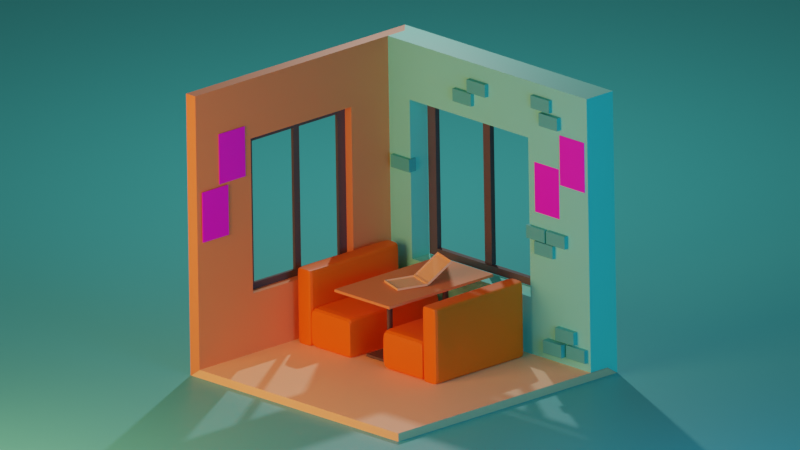 # Source: dodo1.blend  (saved by Blender 3.5.10; exported with 4.5.12 LTS)
import bpy
from mathutils import Matrix  # noqa: F401  (used for matrix-valued properties, if any)

bpy.ops.wm.read_factory_settings(use_empty=True)
scene = bpy.context.scene
scene.name = 'Scene'

# ---- collections
col_collection = bpy.data.collections.new('Collection'); scene.collection.children.link(col_collection)

# ---- images (referenced by path relative to the original .blend; pixels are not part of the script)
import os
ASSET_DIR = os.environ.get("B2B_ASSET_DIR", "")  # directory of the original .blend (textures are referenced by path, not embedded)
HERE = os.path.dirname(os.path.abspath(__file__))  # packed textures are extracted next to this script under _unpacked/

def load_image(name, relpath, width, height, colorspace="sRGB"):
    """Load a texture the original file referenced (path relative to the .blend, or extracted next to this script)."""
    p = next((c for c in (os.path.join(HERE, relpath), os.path.join(ASSET_DIR, relpath)) if relpath and os.path.exists(c)), "")
    if p:
        img = bpy.data.images.load(p, check_existing=True)
        img.name = name
    else:  # same state as the original file: an image datablock whose file is absent (Cycles renders it pink)
        img = bpy.data.images.new(name, width, height)
        img.source = "FILE"
        img.filepath = "//" + (relpath or name)
    img.colorspace_settings.name = colorspace
    return img
img_1_jpg = load_image('постер1.jpg', 'постер1.jpg', 1024, 1024, 'sRGB')
img_jpg = load_image('постер.jpg', 'постер.jpg', 1024, 1024, 'sRGB')
img_jpg_1 = load_image('пост.jpg', 'пост.jpg', 1024, 1024, 'sRGB')
img_jpg_2 = load_image('прос.jpg', 'прос.jpg', 1024, 1024, 'sRGB')

# ---- materials (node trees are filled in below, after node groups)
mat_rama = bpy.data.materials.new('rama')
mat_divan1_001 = bpy.data.materials.new('divan1.001')
mat_material_002 = bpy.data.materials.new('Material.002')
mat_wall1_001 = bpy.data.materials.new('wall1.001')
mat_material_006 = bpy.data.materials.new('Material.006')
mat_poster2 = bpy.data.materials.new('poster2')
mat_x = bpy.data.materials.new('пост')
mat_1 = bpy.data.materials.new('псот1')
mat_pizza = bpy.data.materials.new('pizza')
mat_wall1 = bpy.data.materials.new('wall1')

# ---- node groups
ng_auto_smooth = bpy.data.node_groups.new('Auto Smooth', 'GeometryNodeTree')
_s = ng_auto_smooth.interface.new_socket(name='Geometry', in_out='OUTPUT', socket_type='NodeSocketGeometry')
_s = ng_auto_smooth.interface.new_socket(name='Geometry', in_out='INPUT', socket_type='NodeSocketGeometry')
_s = ng_auto_smooth.interface.new_socket(name='Angle', in_out='INPUT', socket_type='NodeSocketFloat')
_s.subtype = 'ANGLE'
_s.min_value = 0.0
_s.max_value = 3.142
ng_auto_smooth.is_modifier = True
_N = ng_auto_smooth.nodes; _L = ng_auto_smooth.links
n0 = _N.new('NodeGroupOutput'); n0.name = 'Group Output'; n0.location = (480, -100)
n1 = _N.new('NodeGroupInput'); n1.name = 'Group Input'; n1.location = (-420, -300)
n2 = _N.new('NodeGroupInput'); n2.name = 'Group Input.001'; n2.location = (-60, -100)
n3 = _N.new('GeometryNodeSetShadeSmooth'); n3.name = 'Set Shade Smooth'; n3.location = (120, -100)
n3.domain = 'EDGE'
n4 = _N.new('GeometryNodeSetShadeSmooth'); n4.name = 'Set Shade Smooth.001'; n4.location = (300, -100)
n5 = _N.new('GeometryNodeInputMeshEdgeAngle'); n5.name = 'Edge Angle'; n5.location = (-420, -220)
n6 = _N.new('GeometryNodeInputEdgeSmooth'); n6.name = 'Is Edge Smooth'; n6.location = (-60, -160)
n7 = _N.new('GeometryNodeInputShadeSmooth'); n7.name = 'Is Face Smooth'; n7.location = (-240, -340)
n8 = _N.new('FunctionNodeBooleanMath'); n8.name = 'Boolean Math'; n8.location = (-60, -220)
n9 = _N.new('FunctionNodeCompare'); n9.name = 'Compare'; n9.location = (-240, -180)
n9.operation = 'LESS_EQUAL'
_L.new(n5.outputs[0], n9.inputs[0])
_L.new(n4.outputs[0], n0.inputs[0])
_L.new(n1.outputs[1], n9.inputs[1])
_L.new(n9.outputs[0], n8.inputs[0])
_L.new(n7.outputs[0], n8.inputs[1])
_L.new(n2.outputs[0], n3.inputs[0])
_L.new(n6.outputs[0], n3.inputs[1])
_L.new(n3.outputs[0], n4.inputs[0])
_L.new(n8.outputs[0], n3.inputs[2])
n0.is_active_output = True

# ---- material node trees
mat_rama.use_nodes = True; mat_rama.node_tree.nodes.clear()
_N = mat_rama.node_tree.nodes; _L = mat_rama.node_tree.links
n0 = _N.new('ShaderNodeBsdfPrincipled'); n0.name = 'Principled BSDF'; n0.location = (10, 300)
n0.distribution = 'GGX'
n0.subsurface_method = 'RANDOM_WALK_SKIN'
n0.inputs[0].default_value = (0.08714, 0.08714, 0.08714, 1.0)
n0.inputs[3].default_value = 1.45
n0.inputs[27].default_value = (0.0, 0.0, 0.0, 1.0)
n0.inputs[28].default_value = 1.0
n1 = _N.new('ShaderNodeOutputMaterial'); n1.name = 'Material Output'; n1.location = (300, 300)
_L.new(n0.outputs[0], n1.inputs[0])
n1.is_active_output = True
mat_divan1_001.use_nodes = True; mat_divan1_001.node_tree.nodes.clear()
_N = mat_divan1_001.node_tree.nodes; _L = mat_divan1_001.node_tree.links
n0 = _N.new('ShaderNodeBsdfPrincipled'); n0.name = 'Principled BSDF'; n0.location = (10, 300)
n0.distribution = 'GGX'
n0.subsurface_method = 'RANDOM_WALK_SKIN'
n0.inputs[0].default_value = (1.0, 0.1792, 0.0, 1.0)
n0.inputs[3].default_value = 1.45
n0.inputs[27].default_value = (0.0, 0.0, 0.0, 1.0)
n0.inputs[28].default_value = 1.0
n1 = _N.new('ShaderNodeOutputMaterial'); n1.name = 'Material Output'; n1.location = (300, 300)
_L.new(n0.outputs[0], n1.inputs[0])
n1.is_active_output = True
mat_material_002.use_nodes = True; mat_material_002.node_tree.nodes.clear()
_N = mat_material_002.node_tree.nodes; _L = mat_material_002.node_tree.links
n0 = _N.new('ShaderNodeBsdfPrincipled'); n0.name = 'Principled BSDF'; n0.location = (10, 300)
n0.distribution = 'GGX'
n0.subsurface_method = 'RANDOM_WALK_SKIN'
n0.inputs[0].default_value = (0.855, 0.3142, 0.1167, 1.0)
n0.inputs[3].default_value = 1.45
n0.inputs[27].default_value = (0.0, 0.0, 0.0, 1.0)
n0.inputs[28].default_value = 1.0
n1 = _N.new('ShaderNodeOutputMaterial'); n1.name = 'Material Output'; n1.location = (300, 300)
_L.new(n0.outputs[0], n1.inputs[0])
n1.is_active_output = True
mat_wall1_001.use_nodes = True; mat_wall1_001.node_tree.nodes.clear()
_N = mat_wall1_001.node_tree.nodes; _L = mat_wall1_001.node_tree.links
n0 = _N.new('ShaderNodeBsdfPrincipled'); n0.name = 'Principled BSDF'; n0.location = (10, 300)
n0.distribution = 'GGX'
n0.subsurface_method = 'RANDOM_WALK_SKIN'
n0.inputs[0].default_value = (0.064, 0.5705, 0.5543, 1.0)
n0.inputs[3].default_value = 1.45
n0.inputs[27].default_value = (0.0, 0.0, 0.0, 1.0)
n0.inputs[28].default_value = 1.0
n1 = _N.new('ShaderNodeOutputMaterial'); n1.name = 'Material Output'; n1.location = (300, 300)
_L.new(n0.outputs[0], n1.inputs[0])
n1.is_active_output = True
mat_material_006.use_nodes = True; mat_material_006.node_tree.nodes.clear()
_N = mat_material_006.node_tree.nodes; _L = mat_material_006.node_tree.links
n0 = _N.new('ShaderNodeBsdfPrincipled'); n0.name = 'Principled BSDF'; n0.location = (10, 300)
n0.distribution = 'GGX'
n0.subsurface_method = 'RANDOM_WALK_SKIN'
n0.inputs[3].default_value = 1.45
n0.inputs[27].default_value = (0.0, 0.0, 0.0, 1.0)
n0.inputs[28].default_value = 1.0
n1 = _N.new('ShaderNodeOutputMaterial'); n1.name = 'Material Output'; n1.location = (300, 300)
n2 = _N.new('ShaderNodeTexImage'); n2.name = 'Image Texture'; n2.location = (-440, 211)
n2.image = img_1_jpg
n3 = _N.new('ShaderNodeMapping'); n3.name = 'Mapping'; n3.location = (-620, 171)
n4 = _N.new('ShaderNodeTexCoord'); n4.name = 'Texture Coordinate'; n4.location = (-800, 171)
_L.new(n0.outputs[0], n1.inputs[0])
_L.new(n2.outputs[0], n0.inputs[0])
_L.new(n3.outputs[0], n2.inputs[0])
_L.new(n4.outputs[2], n3.inputs[0])
n1.is_active_output = True
mat_poster2.use_nodes = True; mat_poster2.node_tree.nodes.clear()
_N = mat_poster2.node_tree.nodes; _L = mat_poster2.node_tree.links
n0 = _N.new('ShaderNodeBsdfPrincipled'); n0.name = 'Principled BSDF'; n0.location = (10, 300)
n0.distribution = 'GGX'
n0.subsurface_method = 'RANDOM_WALK_SKIN'
n0.inputs[3].default_value = 1.45
n0.inputs[27].default_value = (0.0, 0.0, 0.0, 1.0)
n0.inputs[28].default_value = 1.0
n1 = _N.new('ShaderNodeOutputMaterial'); n1.name = 'Material Output'; n1.location = (300, 300)
n2 = _N.new('ShaderNodeTexImage'); n2.name = 'Image Texture'; n2.location = (-524, 203)
n2.image = img_jpg
_L.new(n0.outputs[0], n1.inputs[0])
_L.new(n2.outputs[0], n0.inputs[0])
n1.is_active_output = True
mat_x.use_nodes = True; mat_x.node_tree.nodes.clear()
_N = mat_x.node_tree.nodes; _L = mat_x.node_tree.links
n0 = _N.new('ShaderNodeBsdfPrincipled'); n0.name = 'Principled BSDF'; n0.location = (10, 300)
n0.distribution = 'GGX'
n0.subsurface_method = 'RANDOM_WALK_SKIN'
n0.inputs[3].default_value = 1.45
n0.inputs[27].default_value = (0.0, 0.0, 0.0, 1.0)
n0.inputs[28].default_value = 1.0
n1 = _N.new('ShaderNodeOutputMaterial'); n1.name = 'Material Output'; n1.location = (300, 300)
n2 = _N.new('ShaderNodeTexImage'); n2.name = 'Image Texture'; n2.location = (-358, 219)
n2.image = img_jpg_1
_L.new(n0.outputs[0], n1.inputs[0])
_L.new(n2.outputs[0], n0.inputs[0])
n1.is_active_output = True
mat_1.use_nodes = True; mat_1.node_tree.nodes.clear()
_N = mat_1.node_tree.nodes; _L = mat_1.node_tree.links
n0 = _N.new('ShaderNodeBsdfPrincipled'); n0.name = 'Principled BSDF'; n0.location = (10, 300)
n0.distribution = 'GGX'
n0.subsurface_method = 'RANDOM_WALK_SKIN'
n0.inputs[3].default_value = 1.45
n0.inputs[27].default_value = (0.0, 0.0, 0.0, 1.0)
n0.inputs[28].default_value = 1.0
n1 = _N.new('ShaderNodeOutputMaterial'); n1.name = 'Material Output'; n1.location = (300, 300)
n2 = _N.new('ShaderNodeTexImage'); n2.name = 'Image Texture'; n2.location = (-411, 169)
n2.image = img_jpg_2
_L.new(n0.outputs[0], n1.inputs[0])
_L.new(n2.outputs[0], n0.inputs[0])
n1.is_active_output = True
mat_pizza.use_nodes = True; mat_pizza.node_tree.nodes.clear()
_N = mat_pizza.node_tree.nodes; _L = mat_pizza.node_tree.links
n0 = _N.new('ShaderNodeBsdfPrincipled'); n0.name = 'Principled BSDF'; n0.location = (10, 300)
n0.distribution = 'GGX'
n0.subsurface_method = 'RANDOM_WALK_SKIN'
n0.inputs[0].default_value = (1.0, 0.6665, 0.3595, 1.0)
n0.inputs[3].default_value = 1.45
n0.inputs[27].default_value = (0.0, 0.0, 0.0, 1.0)
n0.inputs[28].default_value = 1.0
n1 = _N.new('ShaderNodeOutputMaterial'); n1.name = 'Material Output'; n1.location = (300, 300)
_L.new(n0.outputs[0], n1.inputs[0])
n1.is_active_output = True
mat_wall1.use_nodes = True; mat_wall1.node_tree.nodes.clear()
_N = mat_wall1.node_tree.nodes; _L = mat_wall1.node_tree.links
n0 = _N.new('ShaderNodeBsdfPrincipled'); n0.name = 'Principled BSDF'; n0.location = (10, 300)
n0.distribution = 'GGX'
n0.subsurface_method = 'RANDOM_WALK_SKIN'
n0.inputs[0].default_value = (0.1888, 1.0, 0.8082, 1.0)
n0.inputs[3].default_value = 1.45
n0.inputs[27].default_value = (0.0, 0.0, 0.0, 1.0)
n0.inputs[28].default_value = 1.0
n1 = _N.new('ShaderNodeOutputMaterial'); n1.name = 'Material Output'; n1.location = (300, 300)
_L.new(n0.outputs[0], n1.inputs[0])
n1.is_active_output = True

# ---- world
world_world = bpy.data.worlds.new('World'); scene.world = world_world
world_world.use_nodes = True; world_world.node_tree.nodes.clear()
_N = world_world.node_tree.nodes; _L = world_world.node_tree.links
n0 = _N.new('ShaderNodeOutputWorld'); n0.name = 'World Output'; n0.location = (300, 300)
n1 = _N.new('ShaderNodeBackground'); n1.name = 'Background'; n1.location = (10, 300)
n1.inputs[0].default_value = (0.05088, 0.05088, 0.05088, 1.0)
_L.new(n1.outputs[0], n0.inputs[0])
n0.is_active_output = True
world_world.color = (0.05088, 0.05088, 0.05088)
world_world.use_sun_shadow = False
world_world.sun_shadow_jitter_overblur = 0.0

# ---- cameras
cam_camera = bpy.data.cameras.new('Camera')
cam_camera.type = 'ORTHO'
cam_camera.clip_end = 100.0
cam_camera.ortho_scale = 8.314

# ---- lights
light_light = bpy.data.lights.new('Light', 'POINT')
light_light.transmission_factor = 0.0
light_light.energy = 700.0
light_light.shadow_soft_size = 0.1
light_light.shadow_maximum_resolution = 0.006
light_light.use_absolute_resolution = True
light_area = bpy.data.lights.new('Area', 'AREA')
light_area.color = (1.0, 0.3187, 0.1367)
light_area.transmission_factor = 0.0
light_area.energy = 392.7
light_area.shadow_maximum_resolution = 0.006
light_area.use_absolute_resolution = True
light_area.size = 3.91
light_area.size_y = 1.0
light_area_001 = bpy.data.lights.new('Area.001', 'AREA')
light_area_001.color = (0.07522, 0.5478, 1.0)
light_area_001.transmission_factor = 0.0
light_area_001.energy = 157.1
light_area_001.shadow_maximum_resolution = 0.006
light_area_001.use_absolute_resolution = True
light_area_001.size = 3.84
light_area_001.size_y = 1.0

# ---- meshes
me_plane_002 = bpy.data.meshes.new('Plane.002')
me_plane_002.from_pydata([(0.4035, 1.047, 0.6272), (-0.7905, 1.047, 0.6272), (0.4035, 1.047, 2.373), (-0.7905, 1.047, 2.373), (-0.7117, 1.047, 0.706), (-0.7117, 1.047, 2.294), (0.3247, 1.047, 2.294), (0.3247, 1.047, 0.706), (0.3247, 1.008, 0.706), (-0.7117, 1.008, 0.706), (0.3247, 1.008, 2.294), (-0.7117, 1.008, 2.294), (-0.7905, 1.008, 0.6272), (-0.7905, 1.008, 2.373), (0.4035, 1.008, 2.373), (0.4035, 1.008, 0.6272)], [], [(1, 4, 5, 3), (3, 5, 6, 2), (2, 6, 7, 0), (0, 7, 4, 1), (12, 13, 11, 9), (13, 14, 10, 11), (14, 15, 8, 10), (15, 12, 9, 8), (3, 2, 14, 13), (7, 6, 10, 8), (6, 5, 11, 10), (1, 3, 13, 12), (5, 4, 9, 11), (0, 1, 12, 15), (4, 7, 8, 9), (2, 0, 15, 14)])
_uv = me_plane_002.uv_layers.new(name='UVMap')
_uv.uv.foreach_set('vector', [0.3136, 1.0, 0.3382, 1.0, 0.3382, 1.0, 0.3136, 1.0, 0.3136, 1.0, 0.3382, 1.0, 0.6618, 1.0, 0.6864, 1.0, 0.6864, 1.0, 0.6618, 1.0, 0.6618, 1.0, 0.6864, 1.0, 0.6864, 1.0, 0.6618, 1.0, 0.3382, 1.0, 0.3136, 1.0, 0.3136, 1.0, 0.3136, 1.0, 0.3382, 1.0, 0.3382, 1.0, 0.3136, 1.0, 0.6864, 1.0, 0.6618, 1.0, 0.3382, 1.0, 0.6864, 1.0, 0.6864, 1.0, 0.6618, 1.0, 0.6618, 1.0, 0.6864, 1.0, 0.3136, 1.0, 0.3382, 1.0, 0.6618, 1.0, 0.3136, 1.0, 0.6864, 1.0, 0.6864, 1.0, 0.3136, 1.0, 0.6618, 1.0, 0.6618, 1.0, 0.6618, 1.0, 0.6618, 1.0, 0.6618, 1.0, 0.3382, 1.0, 0.3382, 1.0, 0.6618, 1.0, 0.3136, 1.0, 0.3136, 1.0, 0.3136, 1.0, 0.3136, 1.0, 0.3382, 1.0, 0.3382, 1.0, 0.3382, 1.0, 0.3382, 1.0, 0.6864, 1.0, 0.3136, 1.0, 0.3136, 1.0, 0.6864, 1.0, 0.3382, 1.0, 0.6618, 1.0, 0.6618, 1.0, 0.3382, 1.0, 0.6864, 1.0, 0.6864, 1.0, 0.6864, 1.0, 0.6864, 1.0])
me_plane_002.materials.append(mat_rama)
me_plane_002.update()
me_plane_003 = bpy.data.meshes.new('Plane.003')
me_plane_003.from_pydata([(-0.7117, 1.047, 0.706), (-0.7117, 1.047, 2.294), (-0.7117, 1.008, 0.706), (-0.7117, 1.008, 2.294), (-0.7814, 1.047, 2.294), (-0.7814, 1.047, 0.706), (-0.7814, 1.008, 2.294), (-0.7814, 1.008, 0.706)], [], [(1, 3, 2, 0), (4, 5, 7, 6), (3, 1, 4, 6), (1, 0, 5, 4), (0, 2, 7, 5), (2, 3, 6, 7)])
_uv = me_plane_003.uv_layers.new(name='UVMap')
_uv.uv.foreach_set('vector', [0.3382, 1.0, 0.3382, 1.0, 0.3382, 1.0, 0.3382, 1.0, 0.3382, 1.0, 0.3382, 1.0, 0.3382, 1.0, 0.3382, 1.0, 0.3382, 1.0, 0.3382, 1.0, 0.3382, 1.0, 0.3382, 1.0, 0.3382, 1.0, 0.3382, 1.0, 0.3382, 1.0, 0.3382, 1.0, 0.3382, 1.0, 0.3382, 1.0, 0.3382, 1.0, 0.3382, 1.0, 0.3382, 1.0, 0.3382, 1.0, 0.3382, 1.0, 0.3382, 1.0])
me_plane_003.materials.append(mat_rama)
me_plane_003.update()
me_cube_001 = bpy.data.meshes.new('Cube.001')
me_cube_001.from_pydata([(-1.0, -1.0, -1.0), (-1.0, -1.0, 1.0), (-1.0, 1.0, -1.0), (-1.0, 1.0, 1.0), (1.0, -1.0, -1.0), (1.0, -1.0, 1.0), (1.0, 1.0, -1.0), (1.0, 1.0, 1.0), (-1.0, 0.9668, -1.0), (-1.0, 0.9668, 1.0), (1.0, 0.9668, -1.0), (1.0, 0.9668, 1.0), (-1.0, -0.9709, -1.0), (1.0, -0.9709, 1.0), (-1.0, -0.9709, 1.0), (1.0, -0.9709, -1.0), (-1.0, -1.0, 0.9426), (-1.0, 1.0, 0.9426), (1.0, 1.0, 0.9426), (1.0, -1.0, 0.9426), (1.0, 0.9668, 0.9426), (-1.0, 0.9668, 0.9426), (-1.0, -0.9709, 0.9426), (1.0, -0.9709, 0.9426), (-1.0, 1.0, -0.9493), (1.0, 1.0, -0.9493), (1.0, -1.0, -0.9493), (1.0, 0.9668, -0.9493), (-1.0, 0.9668, -0.9493), (-1.0, -0.9709, -0.9493), (1.0, -0.9709, -0.9493), (-1.0, -1.0, -0.9493), (0.9632, -1.002, -1.02), (0.9632, -1.002, 0.04816), (0.9632, 0.9994, -1.02), (0.9632, 0.9994, 0.04816), (6.509, -1.002, -1.02), (6.509, -1.002, 0.04816), (6.509, 0.9994, -1.02), (6.509, 0.9994, 0.04816), (0.9632, 0.9568, -1.02), (0.9632, 0.9568, 0.04816), (6.509, 0.9568, -1.02), (6.509, 0.9568, 0.04816), (0.9632, -0.9789, -1.02), (6.509, -0.9789, 0.04816), (0.9632, -0.9789, 0.04816), (6.509, -0.9789, -1.02), (6.346, 0.9994, -1.02), (6.346, 0.9994, 0.04816), (6.346, -1.002, -1.02), (6.346, -1.002, 0.04816), (6.346, 0.9568, 0.04816), (6.346, 0.9568, -1.02), (6.346, -0.9789, 0.04816), (6.346, -0.9789, -1.02), (1.179, 0.9994, -1.02), (1.179, -1.002, 0.04816), (1.179, 0.9568, -1.02), (1.179, -0.9789, -1.02), (1.179, 0.9994, 0.04816), (1.179, -1.002, -1.02), (1.179, 0.9568, 0.04816), (1.179, -0.9789, 0.04816)], [], [(21, 9, 3, 17), (17, 3, 7, 18), (23, 13, 5, 19), (19, 5, 1, 16), (12, 15, 4, 0), (13, 14, 1, 5), (7, 3, 9, 11), (2, 6, 10, 8), (18, 7, 11, 20), (22, 14, 9, 21), (16, 1, 14, 22), (11, 9, 14, 13), (8, 10, 15, 12), (20, 11, 13, 23), (27, 20, 23, 30), (31, 16, 22, 29), (29, 22, 21, 28), (25, 18, 20, 27), (26, 19, 16, 31), (30, 23, 19, 26), (24, 17, 18, 25), (28, 21, 17, 24), (8, 28, 24, 2), (2, 24, 25, 6), (15, 30, 26, 4), (4, 26, 31, 0), (6, 25, 27, 10), (12, 29, 28, 8), (0, 31, 29, 12), (10, 27, 30, 15), (40, 41, 35, 34), (48, 49, 39, 38), (47, 45, 37, 36), (61, 57, 33, 32), (55, 47, 36, 50), (63, 46, 33, 57), (60, 35, 41, 62), (48, 38, 42, 53), (38, 39, 43, 42), (44, 46, 41, 40), (32, 33, 46, 44), (62, 41, 46, 63), (53, 42, 47, 55), (42, 43, 45, 47), (58, 53, 55, 59), (43, 52, 54, 45), (56, 48, 53, 58), (39, 49, 52, 43), (45, 54, 51, 37), (59, 55, 50, 61), (36, 37, 51, 50), (56, 60, 49, 48), (34, 35, 60, 56), (44, 59, 61, 32), (34, 56, 58, 40), (40, 58, 59, 44), (52, 62, 63, 54), (49, 60, 62, 52), (54, 63, 57, 51), (50, 51, 57, 61)])
_uv = me_cube_001.uv_layers.new(name='UVMap')
_uv.uv.foreach_set('vector', [0.6178, 0.2458, 0.625, 0.2458, 0.625, 0.25, 0.6178, 0.25, 0.6178, 0.25, 0.625, 0.25, 0.625, 0.5, 0.6178, 0.5, 0.6178, 0.7464, 0.625, 0.7464, 0.625, 0.75, 0.6178, 0.75, 0.6178, 0.75, 0.625, 0.75, 0.625, 1.0, 0.6178, 1.0, 0.125, 0.7464, 0.375, 0.7464, 0.375, 0.75, 0.125, 0.75, 0.625, 0.7464, 0.875, 0.7464, 0.875, 0.75, 0.625, 0.75, 0.625, 0.5, 0.875, 0.5, 0.875, 0.5042, 0.625, 0.5042, 0.125, 0.5, 0.375, 0.5, 0.375, 0.5042, 0.125, 0.5042, 0.6178, 0.5, 0.625, 0.5, 0.625, 0.5042, 0.6178, 0.5042, 0.6178, 0.003639, 0.625, 0.003639, 0.625, 0.2458, 0.6178, 0.2458, 0.6178, 0.0, 0.625, 0.0, 0.625, 0.003639, 0.6178, 0.003639, 0.625, 0.5042, 0.875, 0.5042, 0.875, 0.7464, 0.625, 0.7464, 0.125, 0.5042, 0.375, 0.5042, 0.375, 0.7464, 0.125, 0.7464, 0.6178, 0.5042, 0.625, 0.5042, 0.625, 0.7464, 0.6178, 0.7464, 0.3813, 0.5042, 0.6178, 0.5042, 0.6178, 0.7464, 0.3813, 0.7464, 0.3813, 0.0, 0.6178, 0.0, 0.6178, 0.003639, 0.3813, 0.003639, 0.3813, 0.003639, 0.6178, 0.003639, 0.6178, 0.2458, 0.3813, 0.2458, 0.3813, 0.5, 0.6178, 0.5, 0.6178, 0.5042, 0.3813, 0.5042, 0.3813, 0.75, 0.6178, 0.75, 0.6178, 1.0, 0.3813, 1.0, 0.3813, 0.7464, 0.6178, 0.7464, 0.6178, 0.75, 0.3813, 0.75, 0.3813, 0.25, 0.6178, 0.25, 0.6178, 0.5, 0.3813, 0.5, 0.3813, 0.2458, 0.6178, 0.2458, 0.6178, 0.25, 0.3813, 0.25, 0.375, 0.2458, 0.3813, 0.2458, 0.3813, 0.25, 0.375, 0.25, 0.375, 0.25, 0.3813, 0.25, 0.3813, 0.5, 0.375, 0.5, 0.375, 0.7464, 0.3813, 0.7464, 0.3813, 0.75, 0.375, 0.75, 0.375, 0.75, 0.3813, 0.75, 0.3813, 1.0, 0.375, 1.0, 0.375, 0.5, 0.3813, 0.5, 0.3813, 0.5042, 0.375, 0.5042, 0.375, 0.003639, 0.3813, 0.003639, 0.3813, 0.2458, 0.375, 0.2458, 0.375, 0.0, 0.3813, 0.0, 0.3813, 0.003639, 0.375, 0.003639, 0.375, 0.5042, 0.3813, 0.5042, 0.3813, 0.7464, 0.375, 0.7464, 0.375, 0.2447, 0.625, 0.2447, 0.625, 0.25, 0.375, 0.25, 0.375, 0.4926, 0.625, 0.4926, 0.625, 0.5, 0.375, 0.5, 0.375, 0.7472, 0.625, 0.7472, 0.625, 0.75, 0.375, 0.75, 0.375, 0.9903, 0.625, 0.9903, 0.625, 1.0, 0.375, 1.0, 0.3676, 0.7472, 0.375, 0.7472, 0.375, 0.75, 0.3676, 0.75, 0.8653, 0.7472, 0.875, 0.7472, 0.875, 0.75, 0.8653, 0.75, 0.8653, 0.5, 0.875, 0.5, 0.875, 0.5053, 0.8653, 0.5053, 0.3676, 0.5, 0.375, 0.5, 0.375, 0.5053, 0.3676, 0.5053, 0.375, 0.5, 0.625, 0.5, 0.625, 0.5053, 0.375, 0.5053, 0.375, 0.00283, 0.625, 0.00283, 0.625, 0.2447, 0.375, 0.2447, 0.375, 0.0, 0.625, 0.0, 0.625, 0.00283, 0.375, 0.00283, 0.8653, 0.5053, 0.875, 0.5053, 0.875, 0.7472, 0.8653, 0.7472, 0.3676, 0.5053, 0.375, 0.5053, 0.375, 0.7472, 0.3676, 0.7472, 0.375, 0.5053, 0.625, 0.5053, 0.625, 0.7472, 0.375, 0.7472, 0.1347, 0.5053, 0.3676, 0.5053, 0.3676, 0.7472, 0.1347, 0.7472, 0.625, 0.5053, 0.6324, 0.5053, 0.6324, 0.7472, 0.625, 0.7472, 0.1347, 0.5, 0.3676, 0.5, 0.3676, 0.5053, 0.1347, 0.5053, 0.625, 0.5, 0.6324, 0.5, 0.6324, 0.5053, 0.625, 0.5053, 0.625, 0.7472, 0.6324, 0.7472, 0.6324, 0.75, 0.625, 0.75, 0.1347, 0.7472, 0.3676, 0.7472, 0.3676, 0.75, 0.1347, 0.75, 0.375, 0.75, 0.625, 0.75, 0.625, 0.7574, 0.375, 0.7574, 0.375, 0.2597, 0.625, 0.2597, 0.625, 0.4926, 0.375, 0.4926, 0.375, 0.25, 0.625, 0.25, 0.625, 0.2597, 0.375, 0.2597, 0.125, 0.7472, 0.1347, 0.7472, 0.1347, 0.75, 0.125, 0.75, 0.125, 0.5, 0.1347, 0.5, 0.1347, 0.5053, 0.125, 0.5053, 0.125, 0.5053, 0.1347, 0.5053, 0.1347, 0.7472, 0.125, 0.7472, 0.6324, 0.5053, 0.8653, 0.5053, 0.8653, 0.7472, 0.6324, 0.7472, 0.6324, 0.5, 0.8653, 0.5, 0.8653, 0.5053, 0.6324, 0.5053, 0.6324, 0.7472, 0.8653, 0.7472, 0.8653, 0.75, 0.6324, 0.75, 0.375, 0.7574, 0.625, 0.7574, 0.625, 0.9903, 0.375, 0.9903])
me_cube_001.materials.append(mat_divan1_001)
me_cube_001.update()
me_cylinder = bpy.data.meshes.new('Cylinder')
me_cylinder.from_pydata([(0.0, 1.0, -1.0), (0.0, 1.0, 1.0), (0.5, 0.866, -1.0), (0.5, 0.866, 1.0), (0.866, 0.5, -1.0), (0.866, 0.5, 1.0), (1.0, 0.0, -1.0), (1.0, 0.0, 1.0), (0.866, -0.5, -1.0), (0.866, -0.5, 1.0), (0.5, -0.866, -1.0), (0.5, -0.866, 1.0), (0.0, -1.0, -1.0), (0.0, -1.0, 1.0), (-0.5, -0.866, -1.0), (-0.5, -0.866, 1.0), (-0.866, -0.5, -1.0), (-0.866, -0.5, 1.0), (-1.0, 0.0, -1.0), (-1.0, 0.0, 1.0), (-0.866, 0.5, -1.0), (-0.866, 0.5, 1.0), (-0.5, 0.866, -1.0), (-0.5, 0.866, 1.0), (-7.365, -4.973, -1.047), (7.37, -4.973, -1.047), (-7.365, 5.454, -1.047), (7.37, 5.454, -1.047), (-7.365, 5.454, -0.965), (-7.365, -4.973, -0.965), (7.37, -4.973, -0.965), (7.37, 5.454, -0.965)], [], [(0, 1, 3, 2), (2, 3, 5, 4), (4, 5, 7, 6), (6, 7, 9, 8), (8, 9, 11, 10), (10, 11, 13, 12), (12, 13, 15, 14), (14, 15, 17, 16), (16, 17, 19, 18), (18, 19, 21, 20), (3, 1, 23, 21, 19, 17, 15, 13, 11, 9, 7, 5), (20, 21, 23, 22), (22, 23, 1, 0), (0, 2, 4, 6, 8, 10, 12, 14, 16, 18, 20, 22), (24, 26, 27, 25), (29, 30, 31, 28), (25, 27, 31, 30), (26, 24, 29, 28), (27, 26, 28, 31), (24, 25, 30, 29)])
me_cylinder.polygons.foreach_set('use_smooth', [True] * 20)
_uv = me_cylinder.uv_layers.new(name='UVMap')
_uv.uv.foreach_set('vector', [1.0, 0.5, 1.0, 1.0, 0.9167, 1.0, 0.9167, 0.5, 0.9167, 0.5, 0.9167, 1.0, 0.8333, 1.0, 0.8333, 0.5, 0.8333, 0.5, 0.8333, 1.0, 0.75, 1.0, 0.75, 0.5, 0.75, 0.5, 0.75, 1.0, 0.6667, 1.0, 0.6667, 0.5, 0.6667, 0.5, 0.6667, 1.0, 0.5833, 1.0, 0.5833, 0.5, 0.5833, 0.5, 0.5833, 1.0, 0.5, 1.0, 0.5, 0.5, 0.5, 0.5, 0.5, 1.0, 0.4167, 1.0, 0.4167, 0.5, 0.4167, 0.5, 0.4167, 1.0, 0.3333, 1.0, 0.3333, 0.5, 0.3333, 0.5, 0.3333, 1.0, 0.25, 1.0, 0.25, 0.5, 0.25, 0.5, 0.25, 1.0, 0.1667, 1.0, 0.1667, 0.5, 0.37, 0.4578, 0.25, 0.49, 0.13, 0.4578, 0.04215, 0.37, 0.01, 0.25, 0.04215, 0.13, 0.13, 0.04215, 0.25, 0.01, 0.37, 0.04215, 0.4578, 0.13, 0.49, 0.25, 0.4578, 0.37, 0.1667, 0.5, 0.1667, 1.0, 0.08333, 1.0, 0.08333, 0.5, 0.08333, 0.5, 0.08333, 1.0, 7.451e-08, 1.0, 7.451e-08, 0.5, 0.75, 0.49, 0.87, 0.4578, 0.9578, 0.37, 0.99, 0.25, 0.9578, 0.13, 0.87, 0.04215, 0.75, 0.01, 0.63, 0.04215, 0.5422, 0.13, 0.51, 0.25, 0.5422, 0.37, 0.63, 0.4578, 0.0, 0.0, 0.0, 1.0, 1.0, 1.0, 1.0, 0.0, 0.0, 0.0, 1.0, 0.0, 1.0, 1.0, 0.0, 1.0, 1.0, 0.0, 1.0, 1.0, 1.0, 1.0, 1.0, 0.0, 0.0, 1.0, 0.0, 0.0, 0.0, 0.0, 0.0, 1.0, 1.0, 1.0, 0.0, 1.0, 0.0, 1.0, 1.0, 1.0, 0.0, 0.0, 1.0, 0.0, 1.0, 0.0, 0.0, 0.0])
me_cylinder.materials.append(mat_rama)
me_cylinder.update()
me_plane_004 = bpy.data.meshes.new('Plane.004')
me_plane_004.from_pydata([(-1.0, -1.0, 0.0), (1.0, -1.0, 0.0), (-1.0, 1.0, 0.0), (1.0, 1.0, 0.0), (-1.0, 1.0, 0.052), (-1.0, -1.0, 0.052), (1.0, -1.0, 0.052), (1.0, 1.0, 0.052)], [], [(0, 2, 3, 1), (5, 6, 7, 4), (1, 3, 7, 6), (2, 0, 5, 4), (3, 2, 4, 7), (0, 1, 6, 5)])
_uv = me_plane_004.uv_layers.new(name='UVMap')
_uv.uv.foreach_set('vector', [0.0, 0.0, 0.0, 1.0, 1.0, 1.0, 1.0, 0.0, 0.0, 0.0, 1.0, 0.0, 1.0, 1.0, 0.0, 1.0, 1.0, 0.0, 1.0, 1.0, 1.0, 1.0, 1.0, 0.0, 0.0, 1.0, 0.0, 0.0, 0.0, 0.0, 0.0, 1.0, 1.0, 1.0, 0.0, 1.0, 0.0, 1.0, 1.0, 1.0, 0.0, 0.0, 1.0, 0.0, 1.0, 0.0, 0.0, 0.0])
me_plane_004.materials.append(mat_material_002)
me_plane_004.update()
me_cube_002 = bpy.data.meshes.new('Cube.002')
me_cube_002.from_pydata([(-0.8959, -0.7348, 1.993), (-0.8959, -0.7348, 3.993), (-0.8959, 1.265, 1.993), (-0.8959, 1.265, 3.993), (1.104, -0.7348, 1.993), (1.104, -0.7348, 3.993), (1.104, 1.265, 1.993), (1.104, 1.265, 3.993)], [], [(0, 1, 3, 2), (2, 3, 7, 6), (6, 7, 5, 4), (4, 5, 1, 0), (2, 6, 4, 0), (7, 3, 1, 5)])
_uv = me_cube_002.uv_layers.new(name='UVMap')
_uv.uv.foreach_set('vector', [0.375, 0.0, 0.625, 0.0, 0.625, 0.25, 0.375, 0.25, 0.375, 0.25, 0.625, 0.25, 0.625, 0.5, 0.375, 0.5, 0.375, 0.5, 0.625, 0.5, 0.625, 0.75, 0.375, 0.75, 0.375, 0.75, 0.625, 0.75, 0.625, 1.0, 0.375, 1.0, 0.125, 0.5, 0.375, 0.5, 0.375, 0.75, 0.125, 0.75, 0.625, 0.5, 0.875, 0.5, 0.875, 0.75, 0.625, 0.75])
me_cube_002.materials.append(mat_wall1_001)
me_cube_002.update()
me_plane_005 = bpy.data.meshes.new('Plane.005')
me_plane_005.from_pydata([(-1.0, -1.0, 0.0), (1.0, -1.0, 0.0), (-1.0, 1.0, 0.0), (1.0, 1.0, 0.0), (-1.0, 1.0, 0.06475), (-1.0, -1.0, 0.06475), (1.0, -1.0, 0.06475), (1.0, 1.0, 0.06475)], [], [(0, 2, 3, 1), (5, 6, 7, 4), (3, 2, 4, 7), (0, 1, 6, 5), (1, 3, 7, 6), (2, 0, 5, 4)])
me_plane_005.polygons.foreach_set('use_smooth', [True] * 6)
_uv = me_plane_005.uv_layers.new(name='UVMap')
_uv.uv.foreach_set('vector', [0.0, 0.0, 0.0, 1.0, 1.0, 1.0, 1.0, 0.0, 0.0, 0.0, 1.0, 0.0, 1.0, 1.0, 0.0, 1.0, 1.0, 1.0, 0.0, 1.0, 0.0, 1.0, 1.0, 1.0, 0.0, 0.0, 1.0, 0.0, 1.0, 0.0, 0.0, 0.0, 1.0, 0.0, 1.0, 1.0, 1.0, 1.0, 1.0, 0.0, 0.0, 1.0, 0.0, 0.0, 0.0, 0.0, 0.0, 1.0])
me_plane_005.materials.append(mat_material_006)
me_plane_005.update()
me_plane_006 = bpy.data.meshes.new('Plane.006')
me_plane_006.from_pydata([(-1.0, -1.0, 0.0), (1.0, -1.0, 0.0), (-1.0, 1.0, 0.0), (1.0, 1.0, 0.0), (-1.0, 1.0, 0.06475), (-1.0, -1.0, 0.06475), (1.0, -1.0, 0.06475), (1.0, 1.0, 0.06475)], [], [(0, 2, 3, 1), (5, 6, 7, 4), (3, 2, 4, 7), (0, 1, 6, 5), (1, 3, 7, 6), (2, 0, 5, 4)])
me_plane_006.polygons.foreach_set('use_smooth', [True] * 6)
_uv = me_plane_006.uv_layers.new(name='UVMap')
_uv.uv.foreach_set('vector', [0.0, 0.0, 0.0, 1.0, 1.0, 1.0, 1.0, 0.0, 0.0, 0.0, 1.0, 0.0, 1.0, 1.0, 0.0, 1.0, 1.0, 1.0, 0.0, 1.0, 0.0, 1.0, 1.0, 1.0, 0.0, 0.0, 1.0, 0.0, 1.0, 0.0, 0.0, 0.0, 1.0, 0.0, 1.0, 1.0, 1.0, 1.0, 1.0, 0.0, 0.0, 1.0, 0.0, 0.0, 0.0, 0.0, 0.0, 1.0])
me_plane_006.materials.append(mat_poster2)
me_plane_006.update()
me_plane_007 = bpy.data.meshes.new('Plane.007')
me_plane_007.from_pydata([(-1.087, -0.4806, 2.349), (-1.087, -0.4806, 0.6513), (-1.087, 0.4806, 0.6513), (-1.087, 0.4806, 2.349), (-1.087, -0.4078, 2.276), (-1.087, -0.4078, 0.7241), (-1.087, 0.4078, 0.7241), (-1.087, 0.4078, 2.276), (-1.064, -0.4078, 2.276), (-1.064, -0.4078, 0.7241), (-1.064, 0.4078, 0.7241), (-1.064, 0.4078, 2.276), (-1.064, -0.4806, 2.349), (-1.064, -0.4806, 0.6513), (-1.064, 0.4806, 0.6513), (-1.064, 0.4806, 2.349)], [], [(8, 9, 13, 12), (4, 0, 1, 5), (5, 1, 2, 6), (7, 3, 0, 4), (6, 2, 3, 7), (9, 10, 14, 13), (11, 8, 12, 15), (10, 11, 15, 14), (0, 3, 15, 12), (1, 0, 12, 13), (7, 4, 8, 11), (4, 5, 9, 8), (3, 2, 14, 15), (2, 1, 13, 14), (6, 7, 11, 10), (5, 6, 10, 9)])
me_plane_007.polygons.foreach_set('use_smooth', [True] * 16)
_uv = me_plane_007.uv_layers.new(name='UVMap')
_uv.uv.foreach_set('vector', [0.0, 0.3521, 0.0, 0.3521, 0.0, 0.3257, 0.0, 0.3257, 0.0, 0.3521, 0.0, 0.3257, 0.0, 0.3257, 0.0, 0.3521, 0.0, 0.3521, 0.0, 0.3257, 0.0, 0.6743, 0.0, 0.6479, 0.0, 0.6479, 0.0, 0.6743, 0.0, 0.3257, 0.0, 0.3521, 0.0, 0.6479, 0.0, 0.6743, 0.0, 0.6743, 0.0, 0.6479, 0.0, 0.3521, 0.0, 0.6479, 0.0, 0.6743, 0.0, 0.3257, 0.0, 0.6479, 0.0, 0.3521, 0.0, 0.3257, 0.0, 0.6743, 0.0, 0.6479, 0.0, 0.6479, 0.0, 0.6743, 0.0, 0.6743, 0.0, 0.3257, 0.0, 0.6743, 0.0, 0.6743, 0.0, 0.3257, 0.0, 0.3257, 0.0, 0.3257, 0.0, 0.3257, 0.0, 0.3257, 0.0, 0.6479, 0.0, 0.3521, 0.0, 0.3521, 0.0, 0.6479, 0.0, 0.3521, 0.0, 0.3521, 0.0, 0.3521, 0.0, 0.3521, 0.0, 0.6743, 0.0, 0.6743, 0.0, 0.6743, 0.0, 0.6743, 0.0, 0.6743, 0.0, 0.3257, 0.0, 0.3257, 0.0, 0.6743, 0.0, 0.6479, 0.0, 0.6479, 0.0, 0.6479, 0.0, 0.6479, 0.0, 0.3521, 0.0, 0.6479, 0.0, 0.6479, 0.0, 0.3521])
me_plane_007.materials.append(mat_rama)
me_plane_007.update()
me_plane_008 = bpy.data.meshes.new('Plane.008')
me_plane_008.from_pydata([(-1.087, 0.4078, 0.7241), (-1.087, 0.4078, 2.276), (-1.064, 0.4078, 0.7241), (-1.064, 0.4078, 2.276), (-1.087, 0.352, 2.276), (-1.087, 0.352, 0.7241), (-1.064, 0.352, 2.276), (-1.064, 0.352, 0.7241)], [], [(0, 2, 3, 1), (5, 4, 6, 7), (2, 0, 5, 7), (3, 2, 7, 6), (1, 3, 6, 4), (0, 1, 4, 5)])
me_plane_008.polygons.foreach_set('use_smooth', [True] * 6)
_uv = me_plane_008.uv_layers.new(name='UVMap')
_uv.uv.foreach_set('vector', [0.0, 0.6479, 0.0, 0.6479, 0.0, 0.6479, 0.0, 0.6479, 0.0, 0.6479, 0.0, 0.6479, 0.0, 0.6479, 0.0, 0.6479, 0.0, 0.6479, 0.0, 0.6479, 0.0, 0.6479, 0.0, 0.6479, 0.0, 0.6479, 0.0, 0.6479, 0.0, 0.6479, 0.0, 0.6479, 0.0, 0.6479, 0.0, 0.6479, 0.0, 0.6479, 0.0, 0.6479, 0.0, 0.6479, 0.0, 0.6479, 0.0, 0.6479, 0.0, 0.6479])
me_plane_008.materials.append(mat_rama)
me_plane_008.update()
me_plane_009 = bpy.data.meshes.new('Plane.009')
me_plane_009.from_pydata([(-1.0, -1.0, 0.0), (1.0, -1.0, 0.0), (-1.0, 1.0, 0.0), (1.0, 1.0, 0.0), (-1.0, 1.0, 0.06475), (-1.0, -1.0, 0.06475), (1.0, -1.0, 0.06475), (1.0, 1.0, 0.06475)], [], [(0, 2, 3, 1), (5, 6, 7, 4), (3, 2, 4, 7), (0, 1, 6, 5), (1, 3, 7, 6), (2, 0, 5, 4)])
me_plane_009.polygons.foreach_set('use_smooth', [True] * 6)
_uv = me_plane_009.uv_layers.new(name='UVMap')
_uv.uv.foreach_set('vector', [0.0, 0.0, 0.0, 1.0, 1.0, 1.0, 1.0, 0.0, 0.0, 0.0, 1.0, 0.0, 1.0, 1.0, 0.0, 1.0, 1.0, 1.0, 0.0, 1.0, 0.0, 1.0, 1.0, 1.0, 0.0, 0.0, 1.0, 0.0, 1.0, 0.0, 0.0, 0.0, 1.0, 0.0, 1.0, 1.0, 1.0, 1.0, 1.0, 0.0, 0.0, 1.0, 0.0, 0.0, 0.0, 0.0, 0.0, 1.0])
me_plane_009.materials.append(mat_x)
me_plane_009.update()
me_plane_010 = bpy.data.meshes.new('Plane.010')
me_plane_010.from_pydata([(-1.0, -1.0, 0.0), (1.0, -1.0, 0.0), (-1.0, 1.0, 0.0), (1.0, 1.0, 0.0), (-1.0, 1.0, 0.06475), (-1.0, -1.0, 0.06475), (1.0, -1.0, 0.06475), (1.0, 1.0, 0.06475)], [], [(0, 2, 3, 1), (5, 6, 7, 4), (3, 2, 4, 7), (0, 1, 6, 5), (1, 3, 7, 6), (2, 0, 5, 4)])
me_plane_010.polygons.foreach_set('use_smooth', [True] * 6)
_uv = me_plane_010.uv_layers.new(name='UVMap')
_uv.uv.foreach_set('vector', [0.0, 0.0, 0.0, 1.0, 1.0, 1.0, 1.0, 0.0, 0.0, 0.0, 1.0, 0.0, 1.0, 1.0, 0.0, 1.0, 1.0, 1.0, 0.0, 1.0, 0.0, 1.0, 1.0, 1.0, 0.0, 0.0, 1.0, 0.0, 1.0, 0.0, 0.0, 0.0, 1.0, 0.0, 1.0, 1.0, 1.0, 1.0, 1.0, 0.0, 0.0, 1.0, 0.0, 0.0, 0.0, 0.0, 0.0, 1.0])
me_plane_010.materials.append(mat_1)
me_plane_010.update()
me_plane_011 = bpy.data.meshes.new('Plane.011')
me_plane_011.from_pydata([(-1.0, -1.0, 0.0), (1.0, -1.0, 0.0), (-1.0, 1.0, 0.0), (1.0, 1.0, 0.0), (-1.0, 1.0, 0.05474), (-1.0, -1.0, 0.05474), (1.0, -1.0, 0.05474), (1.0, 1.0, 0.05474), (-1.0, 1.0, 0.0), (-1.0, -1.0, 0.0), (1.0, -1.0, 0.0), (1.0, 1.0, 0.0), (-1.0, 1.0, 0.05474), (-1.0, -1.0, 0.05474), (1.0, -1.0, 0.05474), (1.0, 1.0, 0.05474), (-1.05, 1.05, 0.0), (-1.05, -1.05, 0.0), (1.05, -1.05, 0.0), (1.05, 1.05, 0.0), (-1.05, 1.05, 0.05474), (-1.05, -1.05, 0.05474), (1.05, -1.05, 0.05474), (1.05, 1.05, 0.05474), (-1.0, 1.0, 0.1429), (-1.0, -1.0, 0.1429), (1.0, -1.0, 0.1429), (1.0, 1.0, 0.1429), (-1.05, -1.05, 0.1429), (-1.05, 1.05, 0.1429), (1.05, 1.05, 0.1429), (1.05, -1.05, 0.1429), (-2.775, -1.005, 1.256), (-1.163, -1.005, 0.07141), (-2.775, 0.9946, 1.256), (-1.163, 0.9946, 0.07141), (-2.743, 0.9946, 1.3), (-2.743, -1.005, 1.3), (-1.131, -1.005, 0.1155), (-1.131, 0.9946, 0.1155), (-2.775, 0.9946, 1.256), (-2.775, -1.005, 1.256), (-1.163, -1.005, 0.07141), (-1.163, 0.9946, 0.07141), (-2.743, 0.9946, 1.3), (-2.743, -1.005, 1.3), (-1.131, -1.005, 0.1155), (-1.131, 0.9946, 0.1155), (-2.815, 1.045, 1.285), (-2.815, -1.055, 1.285), (-1.123, -1.055, 0.04183), (-1.123, 1.045, 0.04183), (-2.783, 1.045, 1.329), (-2.783, -1.055, 1.329), (-1.091, -1.055, 0.08594), (-1.091, 1.045, 0.08594), (-2.69, 0.9946, 1.371), (-2.69, -1.005, 1.371), (-1.079, -1.005, 0.1866), (-1.079, 0.9946, 0.1866), (-2.731, -1.055, 1.4), (-2.731, 1.045, 1.4), (-1.038, 1.045, 0.157), (-1.038, -1.055, 0.157)], [], [(0, 2, 3, 1), (5, 6, 7, 4), (2, 0, 9, 8), (1, 3, 11, 10), (5, 4, 12, 13), (7, 6, 14, 15), (8, 9, 17, 16), (10, 11, 19, 18), (20, 21, 28, 29), (22, 23, 30, 31), (4, 7, 15, 12), (6, 5, 13, 14), (3, 2, 8, 11), (0, 1, 10, 9), (18, 19, 23, 22), (16, 17, 21, 20), (19, 16, 20, 23), (17, 18, 22, 21), (13, 12, 24, 25), (15, 14, 26, 27), (11, 8, 16, 19), (9, 10, 18, 17), (25, 24, 29, 28), (27, 26, 31, 30), (24, 27, 30, 29), (26, 25, 28, 31), (12, 15, 27, 24), (14, 13, 25, 26), (23, 20, 29, 30), (21, 22, 31, 28), (32, 34, 35, 33), (37, 38, 39, 36), (34, 32, 41, 40), (33, 35, 43, 42), (37, 36, 44, 45), (39, 38, 46, 47), (40, 41, 49, 48), (42, 43, 51, 50), (52, 53, 60, 61), (54, 55, 62, 63), (36, 39, 47, 44), (38, 37, 45, 46), (35, 34, 40, 43), (32, 33, 42, 41), (50, 51, 55, 54), (48, 49, 53, 52), (51, 48, 52, 55), (49, 50, 54, 53), (45, 44, 56, 57), (47, 46, 58, 59), (43, 40, 48, 51), (41, 42, 50, 49), (57, 56, 61, 60), (59, 58, 63, 62), (56, 59, 62, 61), (58, 57, 60, 63), (44, 47, 59, 56), (46, 45, 57, 58), (55, 52, 61, 62), (53, 54, 63, 60)])
_uv = me_plane_011.uv_layers.new(name='UVMap')
_uv.uv.foreach_set('vector', [0.0, 0.0, 0.0, 1.0, 1.0, 1.0, 1.0, 0.0, 0.0, 0.0, 1.0, 0.0, 1.0, 1.0, 0.0, 1.0, 0.0, 1.0, 0.0, 0.0, 0.0, 0.0, 0.0, 1.0, 1.0, 0.0, 1.0, 1.0, 1.0, 1.0, 1.0, 0.0, 0.0, 0.0, 0.0, 1.0, 0.0, 1.0, 0.0, 0.0, 1.0, 1.0, 1.0, 0.0, 1.0, 0.0, 1.0, 1.0, 0.0, 1.0, 0.0, 0.0, 0.0, 0.0, 0.0, 1.0, 1.0, 0.0, 1.0, 1.0, 1.0, 1.0, 1.0, 0.0, 0.0, 1.0, 0.0, 0.0, 0.0, 0.0, 0.0, 1.0, 1.0, 0.0, 1.0, 1.0, 1.0, 1.0, 1.0, 0.0, 0.0, 1.0, 1.0, 1.0, 1.0, 1.0, 0.0, 1.0, 1.0, 0.0, 0.0, 0.0, 0.0, 0.0, 1.0, 0.0, 1.0, 1.0, 0.0, 1.0, 0.0, 1.0, 1.0, 1.0, 0.0, 0.0, 1.0, 0.0, 1.0, 0.0, 0.0, 0.0, 1.0, 0.0, 1.0, 1.0, 1.0, 1.0, 1.0, 0.0, 0.0, 1.0, 0.0, 0.0, 0.0, 0.0, 0.0, 1.0, 1.0, 1.0, 0.0, 1.0, 0.0, 1.0, 1.0, 1.0, 0.0, 0.0, 1.0, 0.0, 1.0, 0.0, 0.0, 0.0, 0.0, 0.0, 0.0, 1.0, 0.0, 1.0, 0.0, 0.0, 1.0, 1.0, 1.0, 0.0, 1.0, 0.0, 1.0, 1.0, 1.0, 1.0, 0.0, 1.0, 0.0, 1.0, 1.0, 1.0, 0.0, 0.0, 1.0, 0.0, 1.0, 0.0, 0.0, 0.0, 0.0, 0.0, 0.0, 1.0, 0.0, 1.0, 0.0, 0.0, 1.0, 1.0, 1.0, 0.0, 1.0, 0.0, 1.0, 1.0, 0.0, 1.0, 1.0, 1.0, 1.0, 1.0, 0.0, 1.0, 1.0, 0.0, 0.0, 0.0, 0.0, 0.0, 1.0, 0.0, 0.0, 1.0, 1.0, 1.0, 1.0, 1.0, 0.0, 1.0, 1.0, 0.0, 0.0, 0.0, 0.0, 0.0, 1.0, 0.0, 1.0, 1.0, 0.0, 1.0, 0.0, 1.0, 1.0, 1.0, 0.0, 0.0, 1.0, 0.0, 1.0, 0.0, 0.0, 0.0, 0.0, 0.0, 0.0, 1.0, 1.0, 1.0, 1.0, 0.0, 0.0, 0.0, 1.0, 0.0, 1.0, 1.0, 0.0, 1.0, 0.0, 1.0, 0.0, 0.0, 0.0, 0.0, 0.0, 1.0, 1.0, 0.0, 1.0, 1.0, 1.0, 1.0, 1.0, 0.0, 0.0, 0.0, 0.0, 1.0, 0.0, 1.0, 0.0, 0.0, 1.0, 1.0, 1.0, 0.0, 1.0, 0.0, 1.0, 1.0, 0.0, 1.0, 0.0, 0.0, 0.0, 0.0, 0.0, 1.0, 1.0, 0.0, 1.0, 1.0, 1.0, 1.0, 1.0, 0.0, 0.0, 1.0, 0.0, 0.0, 0.0, 0.0, 0.0, 1.0, 1.0, 0.0, 1.0, 1.0, 1.0, 1.0, 1.0, 0.0, 0.0, 1.0, 1.0, 1.0, 1.0, 1.0, 0.0, 1.0, 1.0, 0.0, 0.0, 0.0, 0.0, 0.0, 1.0, 0.0, 1.0, 1.0, 0.0, 1.0, 0.0, 1.0, 1.0, 1.0, 0.0, 0.0, 1.0, 0.0, 1.0, 0.0, 0.0, 0.0, 1.0, 0.0, 1.0, 1.0, 1.0, 1.0, 1.0, 0.0, 0.0, 1.0, 0.0, 0.0, 0.0, 0.0, 0.0, 1.0, 1.0, 1.0, 0.0, 1.0, 0.0, 1.0, 1.0, 1.0, 0.0, 0.0, 1.0, 0.0, 1.0, 0.0, 0.0, 0.0, 0.0, 0.0, 0.0, 1.0, 0.0, 1.0, 0.0, 0.0, 1.0, 1.0, 1.0, 0.0, 1.0, 0.0, 1.0, 1.0, 1.0, 1.0, 0.0, 1.0, 0.0, 1.0, 1.0, 1.0, 0.0, 0.0, 1.0, 0.0, 1.0, 0.0, 0.0, 0.0, 0.0, 0.0, 0.0, 1.0, 0.0, 1.0, 0.0, 0.0, 1.0, 1.0, 1.0, 0.0, 1.0, 0.0, 1.0, 1.0, 0.0, 1.0, 1.0, 1.0, 1.0, 1.0, 0.0, 1.0, 1.0, 0.0, 0.0, 0.0, 0.0, 0.0, 1.0, 0.0, 0.0, 1.0, 1.0, 1.0, 1.0, 1.0, 0.0, 1.0, 1.0, 0.0, 0.0, 0.0, 0.0, 0.0, 1.0, 0.0, 1.0, 1.0, 0.0, 1.0, 0.0, 1.0, 1.0, 1.0, 0.0, 0.0, 1.0, 0.0, 1.0, 0.0, 0.0, 0.0])
me_plane_011.materials.append(mat_pizza)
me_plane_011.update()
me_plane_013 = bpy.data.meshes.new('Plane.013')
me_plane_013.from_pydata([(-1.0, -1.0, 0.0), (1.0, -1.0, 0.0), (-1.091, -1.0, -0.09086), (1.0, -1.0, -0.09086), (1.0, 1.091, -0.09086), (1.0, 1.0, 0.0), (-1.0, 1.0, 0.0)], [], [(0, 6, 5, 1), (1, 5, 4, 3), (0, 1, 3, 2)])
me_plane_013.polygons.foreach_set('use_smooth', [True] * 3)
_uv = me_plane_013.uv_layers.new(name='UVMap')
_uv.uv.foreach_set('vector', [0.0, 0.0, 0.0, 1.0, 1.0, 1.0, 1.0, 0.0, 1.0, 0.0, 1.0, 1.0, 1.0, 1.0, 1.0, 0.0, 0.0, 0.0, 1.0, 0.0, 1.0, 0.0, 0.0, 0.0])
me_plane_013.materials.append(mat_pizza)
me_plane_013.update()
me_plane_014 = bpy.data.meshes.new('Plane.014')
me_plane_014.from_pydata([(-1.0, -1.0, 0.0), (-1.0, -1.0, 3.0), (-1.091, -1.0, -0.09086), (-1.091, 1.091, 3.0), (-1.091, -1.0, 3.0), (-1.0, 1.0, 0.0), (-1.0, 1.0, 3.0), (-1.0, -0.4806, 0.6513), (-1.0, -0.4806, 2.349), (-1.0, 0.4806, 2.349), (-1.0, 0.4806, 0.6513), (-1.087, -0.4806, 2.349), (-1.087, -0.4806, 0.6513), (-1.087, 0.4806, 0.6513), (-1.087, 0.4806, 2.349)], [], [(8, 9, 14, 11), (1, 0, 2, 4), (6, 1, 4, 3), (0, 1, 8, 7), (1, 6, 9, 8), (6, 5, 10, 9), (5, 0, 7, 10), (7, 8, 11, 12), (9, 10, 13, 14), (10, 7, 12, 13)])
me_plane_014.polygons.foreach_set('use_smooth', [True] * 10)
_uv = me_plane_014.uv_layers.new(name='UVMap')
_uv.uv.foreach_set('vector', [0.0, 0.3257, 0.0, 0.6743, 0.0, 0.6743, 0.0, 0.3257, 0.0, 0.0, 0.0, 0.0, 0.0, 0.0, 0.0, 0.0, 0.0, 1.0, 0.0, 0.0, 0.0, 0.0, 0.0, 1.0, 0.0, 0.0, 0.0, 0.0, 0.0, 0.3257, 0.0, 0.3257, 0.0, 0.0, 0.0, 1.0, 0.0, 0.6743, 0.0, 0.3257, 0.0, 1.0, 0.0, 1.0, 0.0, 0.6743, 0.0, 0.6743, 0.0, 1.0, 0.0, 0.0, 0.0, 0.3257, 0.0, 0.6743, 0.0, 0.3257, 0.0, 0.3257, 0.0, 0.3257, 0.0, 0.3257, 0.0, 0.6743, 0.0, 0.6743, 0.0, 0.6743, 0.0, 0.6743, 0.0, 0.6743, 0.0, 0.3257, 0.0, 0.3257, 0.0, 0.6743])
me_plane_014.materials.append(mat_material_002)
me_plane_014.update()
me_plane_015 = bpy.data.meshes.new('Plane.015')
me_plane_015.from_pydata([(-0.7905, 1.0, 0.6272), (0.4035, 1.0, 0.6272), (-0.7905, 1.0, 2.373), (0.4035, 1.0, 2.373), (1.0, 1.091, -0.09086), (-1.091, 1.091, 3.0), (1.0, 1.091, 3.0), (1.0, 1.0, 0.0), (1.0, 1.0, 3.0), (-1.0, 1.0, 3.0), (1.0, 0.8401, 0.0), (-1.0, 0.8401, 0.0), (1.0, 0.8401, 3.0), (-1.0, 0.8401, 3.0), (0.4035, 0.8401, 0.6272), (-0.7905, 0.8401, 0.6272), (0.4035, 0.8401, 2.373), (-0.7905, 0.8401, 2.373)], [], [(7, 8, 6, 4), (8, 9, 5, 6), (3, 2, 17, 16), (9, 8, 12, 13), (1, 3, 16, 14), (15, 14, 10, 11), (16, 17, 13, 12), (17, 15, 11, 13), (14, 16, 12, 10), (2, 0, 15, 17), (0, 1, 14, 15), (8, 7, 10, 12)])
me_plane_015.polygons.foreach_set('use_smooth', [True] * 12)
_uv = me_plane_015.uv_layers.new(name='UVMap')
_uv.uv.foreach_set('vector', [1.0, 1.0, 1.0, 1.0, 1.0, 1.0, 1.0, 1.0, 1.0, 1.0, 0.0, 1.0, 0.0, 1.0, 1.0, 1.0, 0.6864, 1.0, 0.3136, 1.0, 0.3136, 1.0, 0.6864, 1.0, 0.0, 1.0, 1.0, 1.0, 1.0, 1.0, 0.0, 1.0, 0.6864, 1.0, 0.6864, 1.0, 0.6864, 1.0, 0.6864, 1.0, 0.3136, 1.0, 0.6864, 1.0, 1.0, 1.0, 0.0, 1.0, 0.6864, 1.0, 0.3136, 1.0, 0.0, 1.0, 1.0, 1.0, 0.3136, 1.0, 0.3136, 1.0, 0.0, 1.0, 0.0, 1.0, 0.6864, 1.0, 0.6864, 1.0, 1.0, 1.0, 1.0, 1.0, 0.3136, 1.0, 0.3136, 1.0, 0.3136, 1.0, 0.3136, 1.0, 0.3136, 1.0, 0.6864, 1.0, 0.6864, 1.0, 0.3136, 1.0, 1.0, 1.0, 1.0, 1.0, 1.0, 1.0, 1.0, 1.0])
me_plane_015.materials.append(mat_wall1)
me_plane_015.update()
me_plane_016 = bpy.data.meshes.new('Plane.016')
me_plane_016.from_pydata([(-1.0, -1.0, 0.0), (1.0, -1.0, 0.0), (-1.0, 1.0, 0.0), (1.0, 1.0, 0.0)], [], [(0, 1, 3, 2)])
_uv = me_plane_016.uv_layers.new(name='UVMap')
_uv.uv.foreach_set('vector', [0.0, 0.0, 1.0, 0.0, 1.0, 1.0, 0.0, 1.0])
me_plane_016.materials.append(mat_wall1_001)
me_plane_016.update()
me_cube_003 = bpy.data.meshes.new('Cube.003')
me_cube_003.from_pydata([(-1.0, -1.0, -1.0), (-1.0, -1.0, 1.0), (-1.0, 1.0, -1.0), (-1.0, 1.0, 1.0), (1.0, -1.0, -1.0), (1.0, -1.0, 1.0), (1.0, 1.0, -1.0), (1.0, 1.0, 1.0), (-1.0, 0.9668, -1.0), (-1.0, 0.9668, 1.0), (1.0, 0.9668, -1.0), (1.0, 0.9668, 1.0), (-1.0, -0.9709, -1.0), (1.0, -0.9709, 1.0), (-1.0, -0.9709, 1.0), (1.0, -0.9709, -1.0), (-1.0, -1.0, 0.9426), (-1.0, 1.0, 0.9426), (1.0, 1.0, 0.9426), (1.0, -1.0, 0.9426), (1.0, 0.9668, 0.9426), (-1.0, 0.9668, 0.9426), (-1.0, -0.9709, 0.9426), (1.0, -0.9709, 0.9426), (-1.0, 1.0, -0.9493), (1.0, 1.0, -0.9493), (1.0, -1.0, -0.9493), (1.0, 0.9668, -0.9493), (-1.0, 0.9668, -0.9493), (-1.0, -0.9709, -0.9493), (1.0, -0.9709, -0.9493), (-1.0, -1.0, -0.9493), (0.9632, -1.002, -1.02), (0.9632, -1.002, 0.04816), (0.9632, 0.9994, -1.02), (0.9632, 0.9994, 0.04816), (6.509, -1.002, -1.02), (6.509, -1.002, 0.04816), (6.509, 0.9994, -1.02), (6.509, 0.9994, 0.04816), (0.9632, 0.9568, -1.02), (0.9632, 0.9568, 0.04816), (6.509, 0.9568, -1.02), (6.509, 0.9568, 0.04816), (0.9632, -0.9789, -1.02), (6.509, -0.9789, 0.04816), (0.9632, -0.9789, 0.04816), (6.509, -0.9789, -1.02), (6.346, 0.9994, -1.02), (6.346, 0.9994, 0.04816), (6.346, -1.002, -1.02), (6.346, -1.002, 0.04816), (6.346, 0.9568, 0.04816), (6.346, 0.9568, -1.02), (6.346, -0.9789, 0.04816), (6.346, -0.9789, -1.02), (1.179, 0.9994, -1.02), (1.179, -1.002, 0.04816), (1.179, 0.9568, -1.02), (1.179, -0.9789, -1.02), (1.179, 0.9994, 0.04816), (1.179, -1.002, -1.02), (1.179, 0.9568, 0.04816), (1.179, -0.9789, 0.04816)], [], [(21, 9, 3, 17), (17, 3, 7, 18), (23, 13, 5, 19), (19, 5, 1, 16), (12, 15, 4, 0), (13, 14, 1, 5), (7, 3, 9, 11), (2, 6, 10, 8), (18, 7, 11, 20), (22, 14, 9, 21), (16, 1, 14, 22), (11, 9, 14, 13), (8, 10, 15, 12), (20, 11, 13, 23), (27, 20, 23, 30), (31, 16, 22, 29), (29, 22, 21, 28), (25, 18, 20, 27), (26, 19, 16, 31), (30, 23, 19, 26), (24, 17, 18, 25), (28, 21, 17, 24), (8, 28, 24, 2), (2, 24, 25, 6), (15, 30, 26, 4), (4, 26, 31, 0), (6, 25, 27, 10), (12, 29, 28, 8), (0, 31, 29, 12), (10, 27, 30, 15), (40, 41, 35, 34), (48, 49, 39, 38), (47, 45, 37, 36), (61, 57, 33, 32), (55, 47, 36, 50), (63, 46, 33, 57), (60, 35, 41, 62), (48, 38, 42, 53), (38, 39, 43, 42), (44, 46, 41, 40), (32, 33, 46, 44), (62, 41, 46, 63), (53, 42, 47, 55), (42, 43, 45, 47), (58, 53, 55, 59), (43, 52, 54, 45), (56, 48, 53, 58), (39, 49, 52, 43), (45, 54, 51, 37), (59, 55, 50, 61), (36, 37, 51, 50), (56, 60, 49, 48), (34, 35, 60, 56), (44, 59, 61, 32), (34, 56, 58, 40), (40, 58, 59, 44), (52, 62, 63, 54), (49, 60, 62, 52), (54, 63, 57, 51), (50, 51, 57, 61)])
_uv = me_cube_003.uv_layers.new(name='UVMap')
_uv.uv.foreach_set('vector', [0.6178, 0.2458, 0.625, 0.2458, 0.625, 0.25, 0.6178, 0.25, 0.6178, 0.25, 0.625, 0.25, 0.625, 0.5, 0.6178, 0.5, 0.6178, 0.7464, 0.625, 0.7464, 0.625, 0.75, 0.6178, 0.75, 0.6178, 0.75, 0.625, 0.75, 0.625, 1.0, 0.6178, 1.0, 0.125, 0.7464, 0.375, 0.7464, 0.375, 0.75, 0.125, 0.75, 0.625, 0.7464, 0.875, 0.7464, 0.875, 0.75, 0.625, 0.75, 0.625, 0.5, 0.875, 0.5, 0.875, 0.5042, 0.625, 0.5042, 0.125, 0.5, 0.375, 0.5, 0.375, 0.5042, 0.125, 0.5042, 0.6178, 0.5, 0.625, 0.5, 0.625, 0.5042, 0.6178, 0.5042, 0.6178, 0.003639, 0.625, 0.003639, 0.625, 0.2458, 0.6178, 0.2458, 0.6178, 0.0, 0.625, 0.0, 0.625, 0.003639, 0.6178, 0.003639, 0.625, 0.5042, 0.875, 0.5042, 0.875, 0.7464, 0.625, 0.7464, 0.125, 0.5042, 0.375, 0.5042, 0.375, 0.7464, 0.125, 0.7464, 0.6178, 0.5042, 0.625, 0.5042, 0.625, 0.7464, 0.6178, 0.7464, 0.3813, 0.5042, 0.6178, 0.5042, 0.6178, 0.7464, 0.3813, 0.7464, 0.3813, 0.0, 0.6178, 0.0, 0.6178, 0.003639, 0.3813, 0.003639, 0.3813, 0.003639, 0.6178, 0.003639, 0.6178, 0.2458, 0.3813, 0.2458, 0.3813, 0.5, 0.6178, 0.5, 0.6178, 0.5042, 0.3813, 0.5042, 0.3813, 0.75, 0.6178, 0.75, 0.6178, 1.0, 0.3813, 1.0, 0.3813, 0.7464, 0.6178, 0.7464, 0.6178, 0.75, 0.3813, 0.75, 0.3813, 0.25, 0.6178, 0.25, 0.6178, 0.5, 0.3813, 0.5, 0.3813, 0.2458, 0.6178, 0.2458, 0.6178, 0.25, 0.3813, 0.25, 0.375, 0.2458, 0.3813, 0.2458, 0.3813, 0.25, 0.375, 0.25, 0.375, 0.25, 0.3813, 0.25, 0.3813, 0.5, 0.375, 0.5, 0.375, 0.7464, 0.3813, 0.7464, 0.3813, 0.75, 0.375, 0.75, 0.375, 0.75, 0.3813, 0.75, 0.3813, 1.0, 0.375, 1.0, 0.375, 0.5, 0.3813, 0.5, 0.3813, 0.5042, 0.375, 0.5042, 0.375, 0.003639, 0.3813, 0.003639, 0.3813, 0.2458, 0.375, 0.2458, 0.375, 0.0, 0.3813, 0.0, 0.3813, 0.003639, 0.375, 0.003639, 0.375, 0.5042, 0.3813, 0.5042, 0.3813, 0.7464, 0.375, 0.7464, 0.375, 0.2447, 0.625, 0.2447, 0.625, 0.25, 0.375, 0.25, 0.375, 0.4926, 0.625, 0.4926, 0.625, 0.5, 0.375, 0.5, 0.375, 0.7472, 0.625, 0.7472, 0.625, 0.75, 0.375, 0.75, 0.375, 0.9903, 0.625, 0.9903, 0.625, 1.0, 0.375, 1.0, 0.3676, 0.7472, 0.375, 0.7472, 0.375, 0.75, 0.3676, 0.75, 0.8653, 0.7472, 0.875, 0.7472, 0.875, 0.75, 0.8653, 0.75, 0.8653, 0.5, 0.875, 0.5, 0.875, 0.5053, 0.8653, 0.5053, 0.3676, 0.5, 0.375, 0.5, 0.375, 0.5053, 0.3676, 0.5053, 0.375, 0.5, 0.625, 0.5, 0.625, 0.5053, 0.375, 0.5053, 0.375, 0.00283, 0.625, 0.00283, 0.625, 0.2447, 0.375, 0.2447, 0.375, 0.0, 0.625, 0.0, 0.625, 0.00283, 0.375, 0.00283, 0.8653, 0.5053, 0.875, 0.5053, 0.875, 0.7472, 0.8653, 0.7472, 0.3676, 0.5053, 0.375, 0.5053, 0.375, 0.7472, 0.3676, 0.7472, 0.375, 0.5053, 0.625, 0.5053, 0.625, 0.7472, 0.375, 0.7472, 0.1347, 0.5053, 0.3676, 0.5053, 0.3676, 0.7472, 0.1347, 0.7472, 0.625, 0.5053, 0.6324, 0.5053, 0.6324, 0.7472, 0.625, 0.7472, 0.1347, 0.5, 0.3676, 0.5, 0.3676, 0.5053, 0.1347, 0.5053, 0.625, 0.5, 0.6324, 0.5, 0.6324, 0.5053, 0.625, 0.5053, 0.625, 0.7472, 0.6324, 0.7472, 0.6324, 0.75, 0.625, 0.75, 0.1347, 0.7472, 0.3676, 0.7472, 0.3676, 0.75, 0.1347, 0.75, 0.375, 0.75, 0.625, 0.75, 0.625, 0.7574, 0.375, 0.7574, 0.375, 0.2597, 0.625, 0.2597, 0.625, 0.4926, 0.375, 0.4926, 0.375, 0.25, 0.625, 0.25, 0.625, 0.2597, 0.375, 0.2597, 0.125, 0.7472, 0.1347, 0.7472, 0.1347, 0.75, 0.125, 0.75, 0.125, 0.5, 0.1347, 0.5, 0.1347, 0.5053, 0.125, 0.5053, 0.125, 0.5053, 0.1347, 0.5053, 0.1347, 0.7472, 0.125, 0.7472, 0.6324, 0.5053, 0.8653, 0.5053, 0.8653, 0.7472, 0.6324, 0.7472, 0.6324, 0.5, 0.8653, 0.5, 0.8653, 0.5053, 0.6324, 0.5053, 0.6324, 0.7472, 0.8653, 0.7472, 0.8653, 0.75, 0.6324, 0.75, 0.375, 0.7574, 0.625, 0.7574, 0.625, 0.9903, 0.375, 0.9903])
me_cube_003.materials.append(mat_divan1_001)
me_cube_003.update()

# ---- objects
ob_light = bpy.data.objects.new('Light', light_light)
ob_camera = bpy.data.objects.new('Camera', cam_camera)
ob_plane_001 = bpy.data.objects.new('Plane.001', me_plane_002)
ob_plane_002 = bpy.data.objects.new('Plane.002', me_plane_003)
ob_cube_001 = bpy.data.objects.new('Cube.001', me_cube_001)
ob_cylinder = bpy.data.objects.new('Cylinder', me_cylinder)
ob_cylinder_001 = bpy.data.objects.new('Cylinder.001', me_cylinder)
ob_plane_003 = bpy.data.objects.new('Plane.003', me_plane_004)
ob_cube = bpy.data.objects.new('Cube', me_cube_002)
ob_cube_003 = bpy.data.objects.new('Cube.003', me_cube_002)
ob_cube_004 = bpy.data.objects.new('Cube.004', me_cube_002)
ob_cube_005 = bpy.data.objects.new('Cube.005', me_cube_002)
ob_cube_006 = bpy.data.objects.new('Cube.006', me_cube_002)
ob_cube_007 = bpy.data.objects.new('Cube.007', me_cube_002)
ob_cube_008 = bpy.data.objects.new('Cube.008', me_cube_002)
ob_cube_009 = bpy.data.objects.new('Cube.009', me_cube_002)
ob_cube_010 = bpy.data.objects.new('Cube.010', me_cube_002)
ob_cube_011 = bpy.data.objects.new('Cube.011', me_cube_002)
ob_cube_012 = bpy.data.objects.new('Cube.012', me_cube_002)
ob_plane_004 = bpy.data.objects.new('Plane.004', me_plane_005)
ob_plane_005 = bpy.data.objects.new('Plane.005', me_plane_006)
ob_plane_006 = bpy.data.objects.new('Plane.006', me_plane_007)
ob_plane_007 = bpy.data.objects.new('Plane.007', me_plane_008)
ob_plane_008 = bpy.data.objects.new('Plane.008', me_plane_009)
ob_plane_009 = bpy.data.objects.new('Plane.009', me_plane_010)
ob_plane_011 = bpy.data.objects.new('Plane.011', me_plane_011)
ob_plane_010 = bpy.data.objects.new('Plane.010', me_plane_013)
ob_plane_012 = bpy.data.objects.new('Plane.012', me_plane_014)
ob_plane_013 = bpy.data.objects.new('Plane.013', me_plane_015)
ob_plane_014 = bpy.data.objects.new('Plane.014', me_plane_016)
ob_cube_002 = bpy.data.objects.new('Cube.002', me_cube_003)
ob_area = bpy.data.objects.new('Area', light_area)
ob_area_001 = bpy.data.objects.new('Area.001', light_area_001)

# ---- transforms, parenting, visibility, modifiers, constraints
ob_light.location = (-4.485, 4.289, 6.754)
ob_light.rotation_euler = (0.757, 0.6245, 0.8922)
ob_light.lock_rotations_4d = False
ob_light.empty_display_type = 'ARROWS'
ob_light.color = (0.0, 0.0, 0.0, 0.0)
ob_light.lineart.crease_threshold = 0.0
ob_camera.location = (7.359, -6.926, 4.958)
ob_camera.rotation_euler = (1.248, 0.01527, 0.8119)
ob_camera.lock_rotations_4d = False
ob_camera.empty_display_type = 'ARROWS'
ob_camera.color = (0.0, 0.0, 0.0, 0.0)
ob_camera.display_type = 'WIRE'
ob_camera.lineart.crease_threshold = 0.0
ob_plane_001.location = (0.0, 0.0, 0.0)
ob_plane_001.scale = (1.5, 1.5, 1.0)
ob_plane_002.location = (0.8096, 0.0137, 0.0)
ob_plane_002.scale = (1.5, 1.5, 1.0)
ob_cube_001.location = (-1.317, 0.4702, 0.4149)
ob_cube_001.scale = (0.1065, 0.64, 0.4161)
_m = ob_cube_001.modifiers.new('Subdivision', 'SUBSURF')
ob_cylinder.location = (-0.3663, 0.9588, 0.3677)
ob_cylinder.scale = (0.02458, 0.03474, 0.3407)
_m = ob_cylinder.modifiers.new('Auto Smooth', 'NODES')
_m.node_group = ng_auto_smooth
_gi = [s.identifier for s in ng_auto_smooth.interface.items_tree if s.item_type == 'SOCKET' and s.in_out == 'INPUT']
_m[_gi[1]] = 1.047  # Angle
ob_cylinder_001.location = (-0.3735, 0.1661, 0.3677)
ob_cylinder_001.scale = (0.02458, 0.03474, 0.3407)
_m = ob_cylinder_001.modifiers.new('Auto Smooth', 'NODES')
_m.node_group = ng_auto_smooth
_gi = [s.identifier for s in ng_auto_smooth.interface.items_tree if s.item_type == 'SOCKET' and s.in_out == 'INPUT']
_m[_gi[1]] = 1.047  # Angle
ob_plane_003.location = (-0.3783, 0.5209, 0.7145)
ob_plane_003.scale = (0.4146, 0.744, 0.5525)
_m = ob_plane_003.modifiers.new('Auto Smooth', 'NODES')
_m.node_group = ng_auto_smooth
_gi = [s.identifier for s in ng_auto_smooth.interface.items_tree if s.item_type == 'SOCKET' and s.in_out == 'INPUT']
_m[_gi[1]] = 1.047  # Angle
ob_cube.location = (0.8375, 1.254, 0.9966)
ob_cube.scale = (0.1386, 0.04817, 0.06996)
ob_cube_003.location = (1.029, 1.247, 1.149)
ob_cube_003.scale = (0.1386, 0.04817, 0.06996)
ob_cube_004.location = (0.7184, 1.255, 1.146)
ob_cube_004.scale = (0.1386, 0.04817, 0.06996)
ob_cube_005.location = (1.302, 1.249, -0.03937)
ob_cube_005.scale = (0.1386, 0.04817, 0.06996)
ob_cube_006.location = (1.15, 1.239, 0.1252)
ob_cube_006.scale = (0.1386, 0.04817, 0.06996)
ob_cube_007.location = (0.9876, 1.214, -0.04405)
ob_cube_007.scale = (0.1386, 0.04817, 0.06996)
ob_cube_008.location = (0.816, 1.255, 2.588)
ob_cube_008.scale = (0.1386, 0.04817, 0.06996)
ob_cube_009.location = (0.9469, 1.243, 2.426)
ob_cube_009.scale = (0.1386, 0.04817, 0.06996)
ob_cube_010.location = (-0.363, 1.251, 2.391)
ob_cube_010.scale = (0.1386, 0.04817, 0.06996)
ob_cube_011.location = (-0.1417, 1.246, 2.542)
ob_cube_011.scale = (0.1386, 0.04817, 0.06996)
ob_cube_012.location = (-1.317, 1.255, 1.447)
ob_cube_012.scale = (0.1386, 0.04817, 0.06996)
ob_plane_004.location = (0.8791, 1.266, 1.856)
ob_plane_004.rotation_euler = (1.571, -0.0, 0.0)
ob_plane_004.scale = (0.185, 0.2734, 0.129)
_m = ob_plane_004.modifiers.new('Auto Smooth', 'NODES')
_m.node_group = ng_auto_smooth
_gi = [s.identifier for s in ng_auto_smooth.interface.items_tree if s.item_type == 'SOCKET' and s.in_out == 'INPUT']
_m[_gi[1]] = 1.047  # Angle
ob_plane_005.location = (1.27, 1.261, 2.237)
ob_plane_005.rotation_euler = (1.571, -0.0, 0.0)
ob_plane_005.scale = (0.185, 0.2734, 0.129)
_m = ob_plane_005.modifiers.new('Auto Smooth', 'NODES')
_m.node_group = ng_auto_smooth
_gi = [s.identifier for s in ng_auto_smooth.interface.items_tree if s.item_type == 'SOCKET' and s.in_out == 'INPUT']
_m[_gi[1]] = 1.047  # Angle
ob_plane_006.location = (0.0, 0.0, 0.0)
ob_plane_006.scale = (1.5, 1.5, 1.0)
_m = ob_plane_006.modifiers.new('Auto Smooth', 'NODES')
_m.node_group = ng_auto_smooth
_gi = [s.identifier for s in ng_auto_smooth.interface.items_tree if s.item_type == 'SOCKET' and s.in_out == 'INPUT']
_m[_gi[1]] = 1.047  # Angle
ob_plane_007.location = (0.0, -0.5486, 0.0)
ob_plane_007.scale = (1.5, 1.5, 1.0)
_m = ob_plane_007.modifiers.new('Auto Smooth', 'NODES')
_m.node_group = ng_auto_smooth
_gi = [s.identifier for s in ng_auto_smooth.interface.items_tree if s.item_type == 'SOCKET' and s.in_out == 'INPUT']
_m[_gi[1]] = 1.047  # Angle
ob_plane_008.location = (-1.497, -0.9952, 2.236)
ob_plane_008.rotation_euler = (1.571, -0.0, 1.571)
ob_plane_008.scale = (0.185, 0.2734, 0.129)
_m = ob_plane_008.modifiers.new('Auto Smooth', 'NODES')
_m.node_group = ng_auto_smooth
_gi = [s.identifier for s in ng_auto_smooth.interface.items_tree if s.item_type == 'SOCKET' and s.in_out == 'INPUT']
_m[_gi[1]] = 1.047  # Angle
ob_plane_009.location = (-1.487, -1.254, 1.66)
ob_plane_009.rotation_euler = (1.571, -0.0, 1.571)
ob_plane_009.scale = (0.185, 0.2734, 0.129)
_m = ob_plane_009.modifiers.new('Auto Smooth', 'NODES')
_m.node_group = ng_auto_smooth
_gi = [s.identifier for s in ng_auto_smooth.interface.items_tree if s.item_type == 'SOCKET' and s.in_out == 'INPUT']
_m[_gi[1]] = 1.047  # Angle
ob_plane_011.location = (-0.3765, 0.4064, 0.7464)
ob_plane_011.rotation_euler = (0.01937, 0.01245, -1.91)
ob_plane_011.scale = (0.1639, 0.1639, 0.1639)
ob_plane_010.location = (0.0, 0.0, 0.003138)
ob_plane_010.scale = (1.5, 1.5, 1.0)
_m = ob_plane_010.modifiers.new('Auto Smooth', 'NODES')
_m.node_group = ng_auto_smooth
_gi = [s.identifier for s in ng_auto_smooth.interface.items_tree if s.item_type == 'SOCKET' and s.in_out == 'INPUT']
_m[_gi[1]] = 1.047  # Angle
ob_plane_012.location = (0.0, 0.0, 0.0)
ob_plane_012.scale = (1.5, 1.5, 1.0)
_m = ob_plane_012.modifiers.new('Auto Smooth', 'NODES')
_m.node_group = ng_auto_smooth
_gi = [s.identifier for s in ng_auto_smooth.interface.items_tree if s.item_type == 'SOCKET' and s.in_out == 'INPUT']
_m[_gi[1]] = 1.047  # Angle
ob_plane_013.location = (0.0, 0.0, 0.0)
ob_plane_013.scale = (1.5, 1.5, 1.0)
_m = ob_plane_013.modifiers.new('Auto Smooth', 'NODES')
_m.node_group = ng_auto_smooth
_gi = [s.identifier for s in ng_auto_smooth.interface.items_tree if s.item_type == 'SOCKET' and s.in_out == 'INPUT']
_m[_gi[1]] = 1.047  # Angle
ob_plane_014.location = (0.0, 0.0, -0.0865)
ob_plane_014.scale = (177.2, 177.2, 177.2)
ob_cube_002.location = (0.5341, 0.4973, 0.4166)
ob_cube_002.rotation_euler = (0.0, -0.0, 3.153)
ob_cube_002.scale = (0.1065, 0.64, 0.4161)
_m = ob_cube_002.modifiers.new('Subdivision', 'SUBSURF')
ob_area.location = (-0.5347, -5.965, 2.61)
ob_area.rotation_euler = (1.257, 0.1635, -0.05363)
ob_area_001.location = (7.579, -1.513, 2.774)
ob_area_001.rotation_euler = (1.376, 0.7524, 1.172)

# ---- collection membership
col_collection.objects.link(ob_light)
col_collection.objects.link(ob_camera)
col_collection.objects.link(ob_plane_001)
col_collection.objects.link(ob_plane_002)
col_collection.objects.link(ob_cube_001)
col_collection.objects.link(ob_cylinder)
col_collection.objects.link(ob_cylinder_001)
col_collection.objects.link(ob_plane_003)
col_collection.objects.link(ob_cube)
col_collection.objects.link(ob_cube_003)
col_collection.objects.link(ob_cube_004)
col_collection.objects.link(ob_cube_005)
col_collection.objects.link(ob_cube_006)
col_collection.objects.link(ob_cube_007)
col_collection.objects.link(ob_cube_008)
col_collection.objects.link(ob_cube_009)
col_collection.objects.link(ob_cube_010)
col_collection.objects.link(ob_cube_011)
col_collection.objects.link(ob_cube_012)
col_collection.objects.link(ob_plane_004)
col_collection.objects.link(ob_plane_005)
col_collection.objects.link(ob_plane_006)
col_collection.objects.link(ob_plane_007)
col_collection.objects.link(ob_plane_008)
col_collection.objects.link(ob_plane_009)
col_collection.objects.link(ob_plane_011)
col_collection.objects.link(ob_plane_010)
col_collection.objects.link(ob_plane_012)
col_collection.objects.link(ob_plane_013)
col_collection.objects.link(ob_plane_014)
col_collection.objects.link(ob_cube_002)
col_collection.objects.link(ob_area)
col_collection.objects.link(ob_area_001)

# ---- scene / render settings (as saved in the file)
scene.camera = ob_camera
scene.frame_start = 1; scene.frame_end = 250; scene.frame_set(1)
scene.render.engine = 'CYCLES'
scene.cycles.sampling_pattern = 'TABULATED_SOBOL'
scene.view_settings.view_transform = 'Filmic'
bpy.context.view_layer.update()
